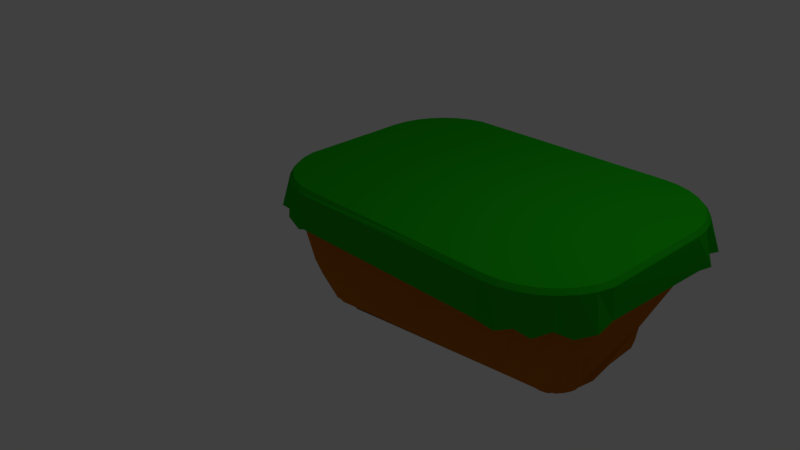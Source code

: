 # Source: mainFloatingIsland.blend  (saved by Blender 2.77.0; exported with 4.5.12 LTS)
import bpy
from mathutils import Matrix  # noqa: F401  (used for matrix-valued properties, if any)

bpy.ops.wm.read_factory_settings(use_empty=True)
scene = bpy.context.scene
scene.name = 'Scene'

# ---- collections
col_collection_1 = bpy.data.collections.new('Collection 1'); scene.collection.children.link(col_collection_1)

# ---- materials (node trees are filled in below, after node groups)
mat_grass = bpy.data.materials.new('Grass')
mat_grass.alpha_threshold = 0.0
mat_grass.use_transparent_shadow = False
mat_grass.diffuse_color = (0.009016, 0.402, 0.003621, 1.0)
mat_grass.roughness = 0.5
mat_dirt = bpy.data.materials.new('Dirt')
mat_dirt.alpha_threshold = 0.0
mat_dirt.use_transparent_shadow = False
mat_dirt.diffuse_color = (0.4869, 0.1444, 0.005451, 1.0)
mat_dirt.roughness = 0.5

# ---- material node trees

# ---- world
world_world = bpy.data.worlds.new('World'); scene.world = world_world
world_world.color = (0.05088, 0.05088, 0.05088)
world_world.use_sun_shadow = False
world_world.sun_shadow_jitter_overblur = 0.0
world_world.cycles.sampling_method = 'MANUAL'

# ---- cameras
cam_camera = bpy.data.cameras.new('Camera')
cam_camera.clip_end = 100.0
cam_camera.lens = 35.0
cam_camera.sensor_width = 32.0
cam_camera.sensor_height = 18.0
cam_camera.ortho_scale = 7.314
cam_camera.dof.focus_distance = 0.0
cam_camera.dof.aperture_fstop = 128.0

# ---- lights
light_lamp = bpy.data.lights.new('Lamp', 'POINT')
light_lamp.transmission_factor = 0.0
light_lamp.cutoff_distance = 30.0
light_lamp.energy = 100.0
light_lamp.shadow_buffer_clip_start = 1.001
light_lamp.shadow_soft_size = 0.1
light_lamp.shadow_maximum_resolution = 0.006
light_lamp.use_absolute_resolution = True

# ---- meshes
me_cylinder = bpy.data.meshes.new('Cylinder')
me_cylinder.from_pydata([(2.683, 2.171, 0.7345), (0.0, 2.291, 1.132), (2.854, 2.154, 0.7345), (3.019, 2.104, 0.7345), (3.171, 2.022, 0.7345), (3.305, 1.913, 0.7345), (3.414, 1.78, 0.7345), (3.495, 1.628, 0.7345), (3.545, 1.463, 0.7345), (3.562, 2.868e-08, 0.7345), (3.545, -0.1715, 0.7345), (3.495, -0.3364, 0.7345), (3.414, -0.4884, 0.7345), (3.305, -0.6216, 0.7345), (3.171, -0.731, 0.7345), (3.019, -0.8122, 0.7345), (2.854, -0.8622, 0.7345), (2.683, -0.8791, 0.7345), (-3.258e-07, -1.0, 1.132), (-0.1715, -0.8622, 0.7345), (-0.1951, -0.9808, 1.132), (-0.3364, -0.8122, 0.7345), (-0.3827, -0.9239, 1.132), (-0.4884, -0.731, 0.7345), (-0.5556, -0.8315, 1.132), (-0.6216, -0.6216, 0.7345), (-0.7071, -0.7071, 1.132), (-0.731, -0.4884, 0.7345), (-0.8315, -0.5556, 1.132), (-0.8122, -0.3364, 0.7345), (-0.9239, -0.3827, 1.132), (-0.8622, -0.1715, 0.7345), (-0.9808, -0.1951, 1.132), (-0.8791, 1.291, 0.7345), (-1.0, 1.291, 1.132), (-0.8622, 1.463, 0.7345), (-0.9808, 1.487, 1.132), (-0.8122, 1.628, 0.7345), (-0.9239, 1.674, 1.132), (-0.731, 1.78, 0.7345), (-0.8315, 1.847, 1.132), (-0.6216, 1.913, 0.7345), (-0.7071, 1.999, 1.132), (-0.4884, 2.022, 0.7345), (-0.5556, 2.123, 1.132), (-0.3364, 2.104, 0.7345), (-0.3827, 2.215, 1.132), (-0.1715, 2.154, 0.7345), (-0.1951, 2.272, 1.132), (-0.1794, 2.194, 0.7345), (-0.352, 2.141, 0.7345), (-0.511, 2.056, 0.7345), (-0.6504, 1.942, 0.7345), (-0.7648, 1.802, 0.7345), (-0.8498, 1.643, 0.7345), (-0.9021, 1.471, 0.7345), (-0.9198, 9.121e-07, 0.7345), (-0.9021, -0.1794, 0.7345), (-0.8498, -0.352, 0.7345), (-0.7648, -0.511, 0.7345), (-0.6504, -0.6504, 0.7345), (-0.511, -0.7648, 0.7345), (-0.352, -0.8498, 0.7345), (-0.1794, -0.9021, 0.7345), (2.683, -0.9198, 0.7345), (2.862, -0.9021, 0.7345), (3.035, -0.8498, 0.7345), (3.194, -0.7648, 0.7345), (3.333, -0.6504, 0.7345), (3.448, -0.511, 0.7345), (3.533, -0.352, 0.7345), (3.585, -0.1794, 0.7345), (3.603, 1.291, 0.7345), (3.585, 1.471, 0.7345), (3.533, 1.643, 0.7345), (3.448, 1.802, 0.7345), (3.333, 1.942, 0.7345), (3.194, 2.056, 0.7345), (3.035, 2.141, 0.7345), (2.862, 2.194, 0.7345), (2.683, 2.211, 0.7345), (-0.02518, -0.0178, -0.8635), (-0.02506, -0.01777, -0.8635), (-0.02528, -0.01786, -0.8635), (-0.02538, -0.01794, -0.8635), (-0.02545, -0.01803, -0.8635), (-0.02551, -0.01814, -0.8635), (-0.02555, -0.01825, -0.8635), (-0.02556, -0.01837, -0.8635), (-0.02555, -0.0185, -0.8635), (-0.02551, -0.01861, -0.8635), (-0.02545, -0.01872, -0.8635), (-0.02538, -0.01881, -0.8635), (-0.02528, -0.01889, -0.8635), (-0.02518, -0.01895, -0.8635), (-0.02506, -0.01898, -0.8635), (-0.02494, -0.019, -0.8635), (-0.02494, -0.01775, -0.8635), (-0.2297, 1.784, -0.4421), (-0.1415, 1.799, -0.4767), (-0.3207, 1.726, -0.4709), (-0.3758, 1.667, -0.4806), (-0.4772, 1.563, -0.4392), (-0.514, 1.493, -0.4354), (-0.5671, 1.391, -0.2537), (-0.5646, 0.01207, -0.3031), (-0.5101, -0.04688, -0.3276), (-0.5209, -0.2033, -0.3312), (-0.4496, -0.3054, -0.4313), (-0.4007, -0.37, -0.3622), (-0.2953, -0.4419, -0.4806), (-0.2034, -0.491, -0.4806), (-0.0823, -0.5383, -0.4538), (0.4894, -0.6086, -0.2656), (-0.04939, 1.786, -0.5375), (-0.2336, 1.75, -0.5498), (-0.1043, 1.662, -0.6573), (-0.2786, 1.713, -0.5697), (-0.3758, 1.667, -0.4806), (-0.4031, 1.603, -0.5381), (-0.4585, 1.511, -0.5258), (-0.2346, 0.1737, -0.5503), (-0.223, 0.1028, -0.5691), (-0.2225, -0.009599, -0.5659), (-0.1741, -0.07462, -0.589), (-0.1841, -0.2231, -0.589), (-0.3837, -0.4089, -0.4235), (-0.2504, -0.4242, -0.5821), (-0.2034, -0.491, -0.4806), (-0.0653, -0.4813, -0.5389), (-0.0005976, 1.744, -0.6573), (2.869, 2.226, 1.186), (2.683, 2.244, 1.186), (3.048, 2.172, 1.186), (3.212, 2.084, 1.186), (3.357, 1.965, 1.186), (3.475, 1.821, 1.186), (3.563, 1.656, 1.186), (3.617, 1.477, 1.186), (3.636, 1.291, 1.186), (3.617, -0.1859, 1.186), (3.563, -0.3646, 1.186), (3.475, -0.5293, 1.186), (3.357, -0.6736, 1.186), (3.212, -0.7921, 1.186), (3.048, -0.8802, 1.186), (2.869, -0.9344, 1.186), (2.683, -0.9527, 1.186), (-0.1859, -0.9344, 1.186), (-0.3646, -0.8802, 1.186), (-0.5293, -0.7921, 1.186), (-0.6736, -0.6736, 1.186), (-0.7921, -0.5293, 1.186), (-0.8802, -0.3646, 1.186), (-0.9344, -0.1859, 1.186), (-0.9527, 1.291, 1.186), (-0.9344, 1.477, 1.186), (-0.8802, 1.656, 1.186), (-0.7921, 1.821, 1.186), (-0.6736, 1.965, 1.186), (-0.5293, 2.084, 1.186), (-0.3646, 2.172, 1.186), (-0.1859, 2.226, 1.186), (-2.483e-09, 2.352, 0.697), (-3.364e-07, -1.077, 0.7345), (-0.2, -1.005, 0.6398), (-0.3927, -0.9949, 0.7345), (-0.5694, -0.8522, 0.7345), (-0.7247, -0.8439, 0.7345), (-0.8522, -0.5694, 0.7345), (-1.006, -0.3922, 0.6505), (-1.033, -0.2, 0.6759), (-1.091, 1.291, 0.7774), (-1.005, 1.491, 0.6814), (-0.9832, 1.684, 0.7345), (-0.8522, 1.861, 0.6578), (-0.7247, 2.016, 0.7345), (-0.6088, 2.144, 0.6672), (-0.3922, 2.248, 0.7345), (-0.2, 2.297, 0.7763), (-0.3727, -0.6565, 0.0297), (-0.2506, -0.6452, -0.1355), (0.003307, 1.981, 0.05329), (-0.1802, 1.964, 0.05627), (0.4499, -0.6617, -0.1368), (-0.2702, 1.9, 0.1315), (-0.3781, 1.874, -0.03077), (-0.5717, 1.776, 0.03029), (0.1294, 1.875, -0.1098), (-0.5905, 1.611, 0.2601), (-0.6702, 1.527, 0.01908), (-0.7668, 0.01291, 0.1592), (-0.7361, -0.1566, 0.06034), (-0.6168, -0.2471, 0.08395), (-0.5945, -0.438, 0.2384), (-0.5068, -0.5346, 0.3397), (-0.3971, -0.5661, 0.213), (-0.06587, 1.526, -0.7495), (-0.1285, 1.602, -0.6378), (-0.1996, 1.538, -0.6798), (-0.2719, 1.58, -0.5571), (-0.2365, 1.467, -0.7015), (-0.2472, 0.1359, -0.6803), (-0.2359, 0.1126, -0.6636), (-0.2239, 0.08177, -0.6835), (-0.2232, -0.002068, -0.6846), (-0.1776, -0.1179, -0.6953), (-0.2144, -0.1938, -0.6795), (-0.2674, -0.2591, -0.6104), (-0.1213, -0.227, -0.7004), (-0.1409, -0.3631, -0.5774), (-0.05227, -0.2603, -0.7162), (8.925e-09, -0.3357, -0.6694), (-0.000378, 1.577, -0.7495), (2.683, 2.352, 0.697), (2.883, 2.326, 0.7345), (2.878, 2.272, 1.132), (2.683, 2.291, 1.132), (3.076, 2.214, 0.7751), (3.066, 2.215, 1.132), (3.313, 2.144, 0.7345), (3.238, 2.123, 1.132), (3.408, 2.082, 0.7345), (3.39, 1.999, 1.132), (3.664, 1.861, 0.7345), (3.514, 1.847, 1.132), (3.63, 1.684, 0.7626), (3.607, 1.674, 1.132), (3.78, 1.491, 0.7345), (3.664, 1.487, 1.132), (3.731, 1.333, 0.7318), (3.683, 1.291, 1.132), (3.688, -0.2, 0.7665), (3.664, -0.1951, 1.132), (3.67, -0.3922, 0.6902), (3.607, -0.3827, 1.132), (3.535, -0.5993, 0.6629), (3.514, -0.5556, 1.132), (3.408, -0.7649, 0.7692), (3.39, -0.7071, 1.132), (3.252, -0.8895, 0.6759), (3.238, -0.8315, 1.132), (3.075, -0.9469, 0.7345), (3.066, -0.9239, 1.132), (2.883, -1.005, 0.6478), (2.878, -0.9808, 1.132), (2.683, -1.077, 0.7345), (2.683, -1.0, 1.132), (2.862, -0.9021, 0.7345), (2.683, -0.9198, 0.7345), (3.035, -0.8498, 0.7345), (3.194, -0.7648, 0.7345), (3.333, -0.6504, 0.7345), (3.448, -0.511, 0.7345), (3.533, -0.352, 0.7345), (3.585, -0.1794, 0.7345), (3.603, 1.291, 0.7345), (3.585, 1.471, 0.7345), (3.533, 1.643, 0.7345), (3.448, 1.802, 0.7345), (3.333, 1.942, 0.7345), (3.194, 2.056, 0.7345), (3.035, 2.141, 0.7345), (2.862, 2.194, 0.7345), (2.683, 2.211, 0.7345), (2.795, -0.2245, -0.4279), (-0.0823, -0.5383, -0.4538), (2.873, -0.2304, -0.4079), (2.925, -0.1919, -0.4348), (2.992, -0.1226, -0.4571), (3.049, -0.09463, -0.4169), (3.09, -0.02949, -0.4237), (3.119, 0.02057, -0.4542), (3.142, 0.1154, -0.4488), (3.147, 0.2055, -0.4572), (3.202, 0.3424, -0.4715), (3.133, 1.256, -0.3828), (3.059, 1.331, -0.3988), (3.022, 1.369, -0.4418), (2.999, 1.375, -0.5035), (2.94, 1.423, -0.4515), (2.833, 1.461, -0.4706), (2.737, 1.433, -0.5161), (3.073, 1.235, -0.03977), (3.059, 1.305, -0.08069), (2.975, 1.366, -0.0498), (1.022, -0.715, -0.05991), (2.936, 1.489, -0.04643), (2.725, -0.7439, 0.03935), (2.922, 1.509, -0.138), (2.831, -0.75, 0.02156), (2.863, 1.496, -0.216), (2.942, -0.685, -0.009851), (3.105, -0.6413, 0.0437), (3.231, -0.505, 0.06322), (3.422, -0.3433, 0.03169), (3.407, -0.2267, 0.1635), (3.179, -0.09055, -0.04849), (3.236, 1.128, -0.1078), (3.209, 1.169, -0.122), (2.809, -0.1672, -0.5135), (-0.0653, -0.4813, -0.5389), (2.87, -0.1494, -0.5302), (2.943, -0.1283, -0.5298), (2.996, -0.1078, -0.5094), (3.025, -0.07736, -0.5193), (3.077, -0.01226, -0.5173), (3.111, 0.05222, -0.5173), (3.132, 0.1222, -0.5173), (3.136, 0.1774, -0.5072), (3.132, 0.221, -0.5242), (3.105, 1.237, -0.5144), (3.088, 1.28, -0.5091), (2.96, 1.228, -0.6158), (2.97, 1.384, -0.5348), (2.901, 1.417, -0.5474), (2.846, 1.435, -0.5263), (-0.0005976, 1.744, -0.6573), (-0.02518, -0.0178, -0.8635), (-0.02506, -0.01777, -0.8635), (-0.02528, -0.01786, -0.8635), (-0.02538, -0.01794, -0.8635), (-0.02545, -0.01803, -0.8635), (-0.02551, -0.01814, -0.8635), (-0.02555, -0.01825, -0.8635), (-0.02556, -0.01837, -0.8635), (-0.02555, -0.0185, -0.8635), (-0.02551, -0.01861, -0.8635), (-0.02545, -0.01872, -0.8635), (-0.02538, -0.01881, -0.8635), (-0.02528, -0.01889, -0.8635), (-0.02518, -0.01895, -0.8635), (-0.02506, -0.01898, -0.8635), (-0.02494, -0.019, -0.8635), (-0.02482, -0.01898, -0.8635), (2.875, 0.2924, -0.7204), (2.875, 0.2924, -0.7204), (2.875, 0.2925, -0.7204), (2.875, 0.2926, -0.7204), (2.875, 0.2927, -0.7204), (2.875, 0.2928, -0.7204), (2.875, 0.2929, -0.7204), (2.875, 0.2931, -0.7204), (2.875, 0.2932, -0.7204), (2.875, 0.2933, -0.7204), (2.875, 0.2934, -0.7204), (-0.02459, -0.01786, -0.8635), (-0.0247, -0.0178, -0.8635), (-0.02482, -0.01777, -0.8635), (-0.02494, -0.01775, -0.8635), (-0.05227, -0.2603, -0.7162), (2.772, -0.05585, -0.6087), (2.807, -0.04231, -0.6088), (2.89, -0.03756, -0.6077), (2.911, -0.002222, -0.6077), (2.931, 0.02996, -0.6268), (2.979, 0.04834, -0.5755), (2.981, 0.09422, -0.6032), (3.009, 0.1446, -0.6037), (3.026, 0.1891, -0.5626), (2.99, 0.2139, -0.6005), (2.988, 0.241, -0.6025), (2.969, 0.2837, -0.6013), (2.918, 1.139, -0.6617), (2.888, 1.261, -0.6152), (2.844, 1.26, -0.6432), (2.817, 1.283, -0.6283), (-0.000378, 1.577, -0.7495), (2.869, 2.226, 1.186), (2.683, 2.244, 1.186), (3.048, 2.172, 1.186), (3.212, 2.084, 1.186), (3.357, 1.965, 1.186), (3.475, 1.821, 1.186), (3.563, 1.656, 1.186), (3.617, 1.477, 1.186), (3.636, 1.291, 1.186), (3.617, -0.1859, 1.186), (3.563, -0.3646, 1.186), (3.475, -0.5293, 1.186), (3.357, -0.6736, 1.186), (3.212, -0.7921, 1.186), (3.048, -0.8802, 1.186), (2.869, -0.9344, 1.186), (2.683, -0.9527, 1.186), (2.683, 2.171, 0.7345), (2.854, 2.154, 0.7345), (3.019, 2.104, 0.7345), (3.171, 2.022, 0.7345), (3.305, 1.913, 0.7345), (3.414, 1.78, 0.7345), (3.495, 1.628, 0.7345), (3.545, 1.463, 0.7345), (3.562, 1.291, 0.7345), (3.545, -0.1715, 0.7345), (3.495, -0.3364, 0.7345), (3.414, -0.4884, 0.7345), (3.305, -0.6216, 0.7345), (3.171, -0.731, 0.7345), (3.019, -0.8122, 0.7345), (2.854, -0.8622, 0.7345), (2.683, -0.8791, 0.7345)], [], [(164, 18, 20, 165), (165, 20, 22, 166), (166, 22, 24, 167), (167, 24, 26, 168), (168, 26, 28, 169), (169, 28, 30, 170), (170, 30, 32, 171), (171, 32, 34, 172), (172, 34, 36, 173), (173, 36, 38, 174), (174, 38, 40, 175), (175, 40, 42, 176), (176, 42, 44, 177), (177, 44, 46, 178), (178, 46, 48, 179), (179, 48, 1, 163), (0, 2, 3, 4, 5, 6, 7, 8, 9, 10, 11, 12, 13, 14, 15, 16, 17, 19, 21, 23, 25, 27, 29, 31, 33, 35, 37, 39, 41, 43, 45, 47), (80, 49, 50, 51, 52, 53, 54, 55, 56, 57, 58, 59, 60, 61, 62, 63, 64, 65, 66, 67, 68, 69, 70, 71, 72, 73, 74, 75, 76, 77, 78, 79), (181, 180, 111, 112), (183, 182, 99, 98), (184, 181, 112, 113), (185, 183, 98, 100), (186, 185, 100, 101), (187, 186, 101, 102), (189, 187, 102, 103), (182, 188, 114, 99), (190, 189, 103, 104), (191, 190, 104, 105), (192, 191, 105, 106), (193, 192, 106, 107), (194, 193, 107, 108), (195, 194, 108, 109), (196, 195, 109, 110), (180, 196, 110, 111), (116, 115, 98, 99), (115, 117, 100, 98), (117, 118, 101, 100), (118, 119, 102, 101), (119, 120, 103, 102), (120, 121, 104, 103), (121, 122, 105, 104), (122, 123, 106, 105), (123, 124, 107, 106), (124, 125, 108, 107), (125, 126, 109, 108), (126, 127, 110, 109), (127, 128, 111, 110), (128, 129, 112, 111), (91, 90, 327, 328), (14, 13, 397, 398), (130, 116, 99, 114), (197, 198, 115, 116), (198, 199, 117, 115), (199, 200, 118, 117), (200, 201, 119, 118), (201, 202, 120, 119), (202, 203, 121, 120), (203, 204, 122, 121), (204, 205, 123, 122), (205, 206, 124, 123), (206, 207, 125, 124), (207, 208, 126, 125), (208, 209, 127, 126), (209, 210, 128, 127), (210, 211, 129, 128), (212, 96, 333, 351), (112, 129, 301, 266), (90, 89, 326, 327), (163, 1, 217, 214), (13, 12, 396, 397), (89, 88, 325, 326), (12, 11, 395, 396), (88, 87, 324, 325), (11, 10, 394, 395), (87, 86, 323, 324), (10, 9, 393, 394), (82, 97, 349, 319), (86, 85, 322, 323), (9, 8, 392, 393), (0, 163, 214, 385), (85, 84, 321, 322), (8, 7, 391, 392), (213, 197, 116, 130), (131, 132, 162, 161, 160, 159, 158, 157, 156, 155, 154, 153, 152, 151, 150, 149, 148, 147, 146, 145, 144, 143, 142, 141, 140, 139, 138, 137, 136, 135, 134, 133), (84, 83, 320, 321), (32, 30, 153, 154), (7, 6, 390, 391), (1, 48, 162, 132), (18, 164, 246, 247), (24, 22, 149, 150), (42, 40, 158, 159), (83, 81, 318, 320), (80, 79, 263, 264), (34, 32, 154, 155), (6, 5, 389, 390), (146, 147, 384, 383), (26, 24, 150, 151), (44, 42, 159, 160), (79, 78, 262, 263), (81, 82, 319, 318), (36, 34, 155, 156), (5, 4, 388, 389), (145, 146, 383, 382), (28, 26, 151, 152), (46, 44, 160, 161), (78, 77, 261, 262), (20, 18, 147, 148), (38, 36, 156, 157), (130, 114, 282, 317), (4, 3, 387, 388), (30, 28, 152, 153), (48, 46, 161, 162), (97, 213, 367, 349), (22, 20, 148, 149), (40, 38, 157, 158), (144, 145, 382, 381), (77, 76, 260, 261), (3, 2, 386, 387), (188, 80, 264, 291), (143, 144, 381, 380), (114, 188, 291, 282), (1, 132, 369, 217), (76, 75, 259, 260), (2, 0, 385, 386), (142, 143, 380, 379), (75, 74, 258, 259), (141, 142, 379, 378), (74, 73, 257, 258), (140, 141, 378, 377), (73, 72, 256, 257), (129, 211, 350, 301), (19, 17, 164, 165), (21, 19, 165, 166), (23, 21, 166, 167), (25, 23, 167, 168), (27, 25, 168, 169), (29, 27, 169, 170), (31, 29, 170, 171), (33, 31, 171, 172), (35, 33, 172, 173), (37, 35, 173, 174), (39, 37, 174, 175), (41, 39, 175, 176), (43, 41, 176, 177), (45, 43, 177, 178), (47, 45, 178, 179), (0, 47, 179, 163), (62, 61, 196, 180), (139, 140, 377, 376), (61, 60, 195, 196), (72, 71, 255, 256), (60, 59, 194, 195), (164, 17, 401, 246), (59, 58, 193, 194), (138, 139, 376, 375), (58, 57, 192, 193), (71, 70, 254, 255), (57, 56, 191, 192), (137, 138, 375, 374), (56, 55, 190, 191), (70, 69, 253, 254), (55, 54, 189, 190), (113, 112, 266, 265), (49, 80, 188, 182), (54, 53, 187, 189), (211, 212, 351, 350), (136, 137, 374, 373), (53, 52, 186, 187), (69, 68, 252, 253), (64, 184, 286, 249), (52, 51, 185, 186), (135, 136, 373, 372), (184, 113, 265, 286), (51, 50, 183, 185), (64, 63, 181, 184), (68, 67, 251, 252), (50, 49, 182, 183), (63, 62, 180, 181), (134, 135, 372, 371), (97, 82, 197, 213), (67, 66, 250, 251), (147, 18, 247, 384), (96, 95, 332, 333), (133, 134, 371, 370), (66, 65, 248, 250), (95, 94, 331, 332), (131, 133, 370, 368), (65, 64, 249, 248), (94, 93, 330, 331), (17, 16, 400, 401), (132, 131, 368, 369), (93, 92, 329, 330), (16, 15, 399, 400), (213, 130, 317, 367), (92, 91, 328, 329), (15, 14, 398, 399), (95, 96, 212, 211), (94, 95, 211, 210), (93, 94, 210, 209), (92, 93, 209, 208), (91, 92, 208, 207), (90, 91, 207, 206), (89, 90, 206, 205), (88, 89, 205, 204), (87, 88, 204, 203), (86, 87, 203, 202), (85, 86, 202, 201), (84, 85, 201, 200), (83, 84, 200, 199), (81, 83, 199, 198), (82, 81, 198, 197), (214, 217, 216, 215), (215, 216, 219, 218), (218, 219, 221, 220), (220, 221, 223, 222), (222, 223, 225, 224), (224, 225, 227, 226), (226, 227, 229, 228), (228, 229, 231, 230), (230, 231, 233, 232), (232, 233, 235, 234), (234, 235, 237, 236), (236, 237, 239, 238), (238, 239, 241, 240), (240, 241, 243, 242), (242, 243, 245, 244), (244, 245, 247, 246), (225, 223, 372, 373), (349, 348, 347, 346, 345, 344, 343, 342, 341, 340, 339, 338, 337, 336, 335, 334, 333, 332, 331, 330, 329, 328, 327, 326, 325, 324, 323, 322, 321, 320, 318, 319), (284, 283, 277, 278), (285, 284, 278, 279), (287, 285, 279, 280), (288, 286, 265, 267), (289, 287, 280, 281), (290, 288, 267, 268), (291, 289, 281, 282), (292, 290, 268, 269), (293, 292, 269, 270), (294, 293, 270, 271), (295, 294, 271, 272), (296, 295, 272, 273), (297, 296, 273, 274), (298, 297, 274, 275), (299, 298, 275, 276), (283, 299, 276, 277), (301, 300, 265, 266), (300, 302, 267, 265), (302, 303, 268, 267), (303, 304, 269, 268), (304, 305, 270, 269), (305, 306, 271, 270), (306, 307, 272, 271), (307, 308, 273, 272), (308, 309, 274, 273), (309, 310, 275, 274), (310, 311, 276, 275), (311, 312, 277, 276), (312, 313, 278, 277), (313, 314, 279, 278), (314, 315, 280, 279), (315, 316, 281, 280), (316, 317, 282, 281), (350, 351, 300, 301), (351, 352, 302, 300), (352, 353, 303, 302), (353, 354, 304, 303), (354, 355, 305, 304), (355, 356, 306, 305), (356, 357, 307, 306), (357, 358, 308, 307), (358, 359, 309, 308), (359, 360, 310, 309), (360, 361, 311, 310), (361, 362, 312, 311), (362, 363, 313, 312), (363, 364, 314, 313), (364, 365, 315, 314), (365, 366, 316, 315), (366, 367, 317, 316), (243, 241, 381, 382), (216, 217, 369, 368), (235, 233, 377, 378), (227, 225, 373, 374), (245, 243, 382, 383), (219, 216, 368, 370), (237, 235, 378, 379), (229, 227, 374, 375), (247, 245, 383, 384), (221, 219, 370, 371), (239, 237, 379, 380), (231, 229, 375, 376), (223, 221, 371, 372), (241, 239, 380, 381), (233, 231, 376, 377), (386, 385, 214, 215), (387, 386, 215, 218), (388, 387, 218, 220), (389, 388, 220, 222), (390, 389, 222, 224), (391, 390, 224, 226), (392, 391, 226, 228), (393, 392, 228, 230), (394, 393, 230, 232), (395, 394, 232, 234), (396, 395, 234, 236), (397, 396, 236, 238), (398, 397, 238, 240), (399, 398, 240, 242), (400, 399, 242, 244), (401, 400, 244, 246), (259, 258, 299, 283), (258, 257, 298, 299), (257, 256, 297, 298), (256, 255, 296, 297), (255, 254, 295, 296), (254, 253, 294, 295), (253, 252, 293, 294), (252, 251, 292, 293), (251, 250, 290, 292), (264, 263, 289, 291), (250, 248, 288, 290), (263, 262, 287, 289), (248, 249, 286, 288), (262, 261, 285, 287), (261, 260, 284, 285), (260, 259, 283, 284), (348, 349, 367, 366), (347, 348, 366, 365), (346, 347, 365, 364), (345, 346, 364, 363), (344, 345, 363, 362), (343, 344, 362, 361), (342, 343, 361, 360), (341, 342, 360, 359), (340, 341, 359, 358), (339, 340, 358, 357), (338, 339, 357, 356), (337, 338, 356, 355), (336, 337, 355, 354), (335, 336, 354, 353), (334, 335, 353, 352), (333, 334, 352, 351)])
me_cylinder.polygons.foreach_set('material_index', [0, 0, 0, 0, 0, 0, 0, 0, 0, 0, 0, 0, 0, 0, 0, 0, 0, 0, 1, 1, 1, 1, 1, 1, 1, 1, 1, 1, 1, 1, 1, 1, 1, 1, 1, 1, 1, 1, 1, 1, 1, 1, 1, 1, 1, 1, 1, 1, 1, 0, 1, 1, 1, 1, 1, 1, 1, 1, 1, 1, 1, 1, 1, 1, 1, 1, 1, 1, 0, 0, 1, 0, 1, 0, 1, 0, 1, 1, 0, 0, 1, 0, 1, 0, 1, 0, 0, 0, 0, 0, 0, 1, 0, 0, 0, 0, 0, 0, 0, 1, 0, 0, 0, 0, 0, 0, 0, 0, 1, 0, 0, 0, 1, 0, 0, 0, 0, 0, 1, 0, 1, 0, 0, 0, 0, 0, 0, 0, 0, 0, 1, 0, 0, 0, 0, 0, 0, 0, 0, 0, 0, 0, 0, 0, 0, 0, 0, 1, 0, 1, 0, 1, 0, 1, 0, 1, 0, 1, 0, 1, 0, 1, 1, 1, 1, 1, 0, 1, 0, 1, 1, 0, 1, 1, 1, 0, 1, 1, 0, 1, 0, 0, 1, 0, 0, 1, 0, 0, 1, 0, 0, 1, 0, 1, 1, 0, 1, 1, 1, 1, 1, 1, 1, 1, 1, 1, 1, 1, 1, 1, 1, 0, 0, 0, 0, 0, 0, 0, 0, 0, 0, 0, 0, 0, 0, 0, 0, 0, 1, 1, 1, 1, 1, 1, 1, 1, 1, 1, 1, 1, 1, 1, 1, 1, 1, 1, 1, 1, 1, 1, 1, 1, 1, 1, 1, 1, 1, 1, 1, 1, 1, 1, 1, 1, 1, 1, 1, 1, 1, 1, 1, 1, 1, 1, 1, 1, 1, 1, 1, 0, 0, 0, 0, 0, 0, 0, 0, 0, 0, 0, 0, 0, 0, 0, 0, 0, 0, 0, 0, 0, 0, 0, 0, 0, 0, 0, 0, 0, 0, 0, 1, 1, 1, 1, 1, 1, 1, 1, 1, 1, 1, 1, 1, 1, 1, 1, 1, 1, 1, 1, 1, 1, 1, 1, 1, 1, 1, 1, 1, 1, 1, 1])
me_cylinder.materials.append(mat_grass)
me_cylinder.materials.append(mat_dirt)
me_cylinder.use_remesh_preserve_volume = False
me_cylinder.use_remesh_preserve_attributes = False
me_cylinder.use_mirror_vertex_groups = False
me_cylinder.update()

# ---- objects
ob_cylinder = bpy.data.objects.new('Cylinder', me_cylinder)
ob_lamp = bpy.data.objects.new('Lamp', light_lamp)
ob_camera = bpy.data.objects.new('Camera', cam_camera)

# ---- transforms, parenting, visibility, modifiers, constraints
ob_cylinder.location = (0.0, 0.0, 0.0)
ob_cylinder.lineart.crease_threshold = 0.0
ob_lamp.location = (4.076, 1.005, 5.904)
ob_lamp.rotation_euler = (0.6503, 0.05522, 1.866)
ob_lamp.lock_rotations_4d = False
ob_lamp.empty_display_type = 'ARROWS'
ob_lamp.color = (0.0, 0.0, 0.0, 0.0)
ob_lamp.lineart.crease_threshold = 0.0
ob_camera.location = (7.481, -6.508, 5.344)
ob_camera.rotation_euler = (1.109, 0.01082, 0.8149)
ob_camera.lock_rotations_4d = False
ob_camera.empty_display_type = 'ARROWS'
ob_camera.color = (0.0, 0.0, 0.0, 0.0)
ob_camera.display_type = 'WIRE'
ob_camera.lineart.crease_threshold = 0.0

# ---- collection membership
col_collection_1.objects.link(ob_cylinder)
col_collection_1.objects.link(ob_lamp)
col_collection_1.objects.link(ob_camera)

# ---- scene / render settings (as saved in the file)
scene.camera = ob_camera
scene.frame_start = 1; scene.frame_end = 250; scene.frame_set(1)
scene.render.engine = 'BLENDER_EEVEE_NEXT'
scene.render.resolution_percentage = 50
scene.render.dither_intensity = 0.0
scene.cycles.use_denoising = False
scene.cycles.samples = 128
scene.cycles.sampling_pattern = 'TABULATED_SOBOL'
scene.cycles.light_sampling_threshold = 0.0
scene.cycles.use_adaptive_sampling = False
scene.cycles.use_light_tree = False
scene.cycles.blur_glossy = 0.0
scene.cycles.sample_clamp_indirect = 0.0
scene.view_settings.view_transform = 'Standard'
bpy.context.view_layer.update()

